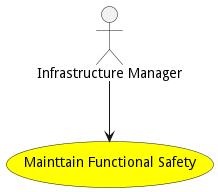

The diagram above was rendered by PlantUML. Its source (embedded in the PNG):
@startuml


usecase "Mainttain Functional Safety" as MainttainFunctionalSafety #yellow

Actor "Infrastructure Manager" as InfrastructureManager

InfrastructureManager --> MainttainFunctionalSafety











@enduml